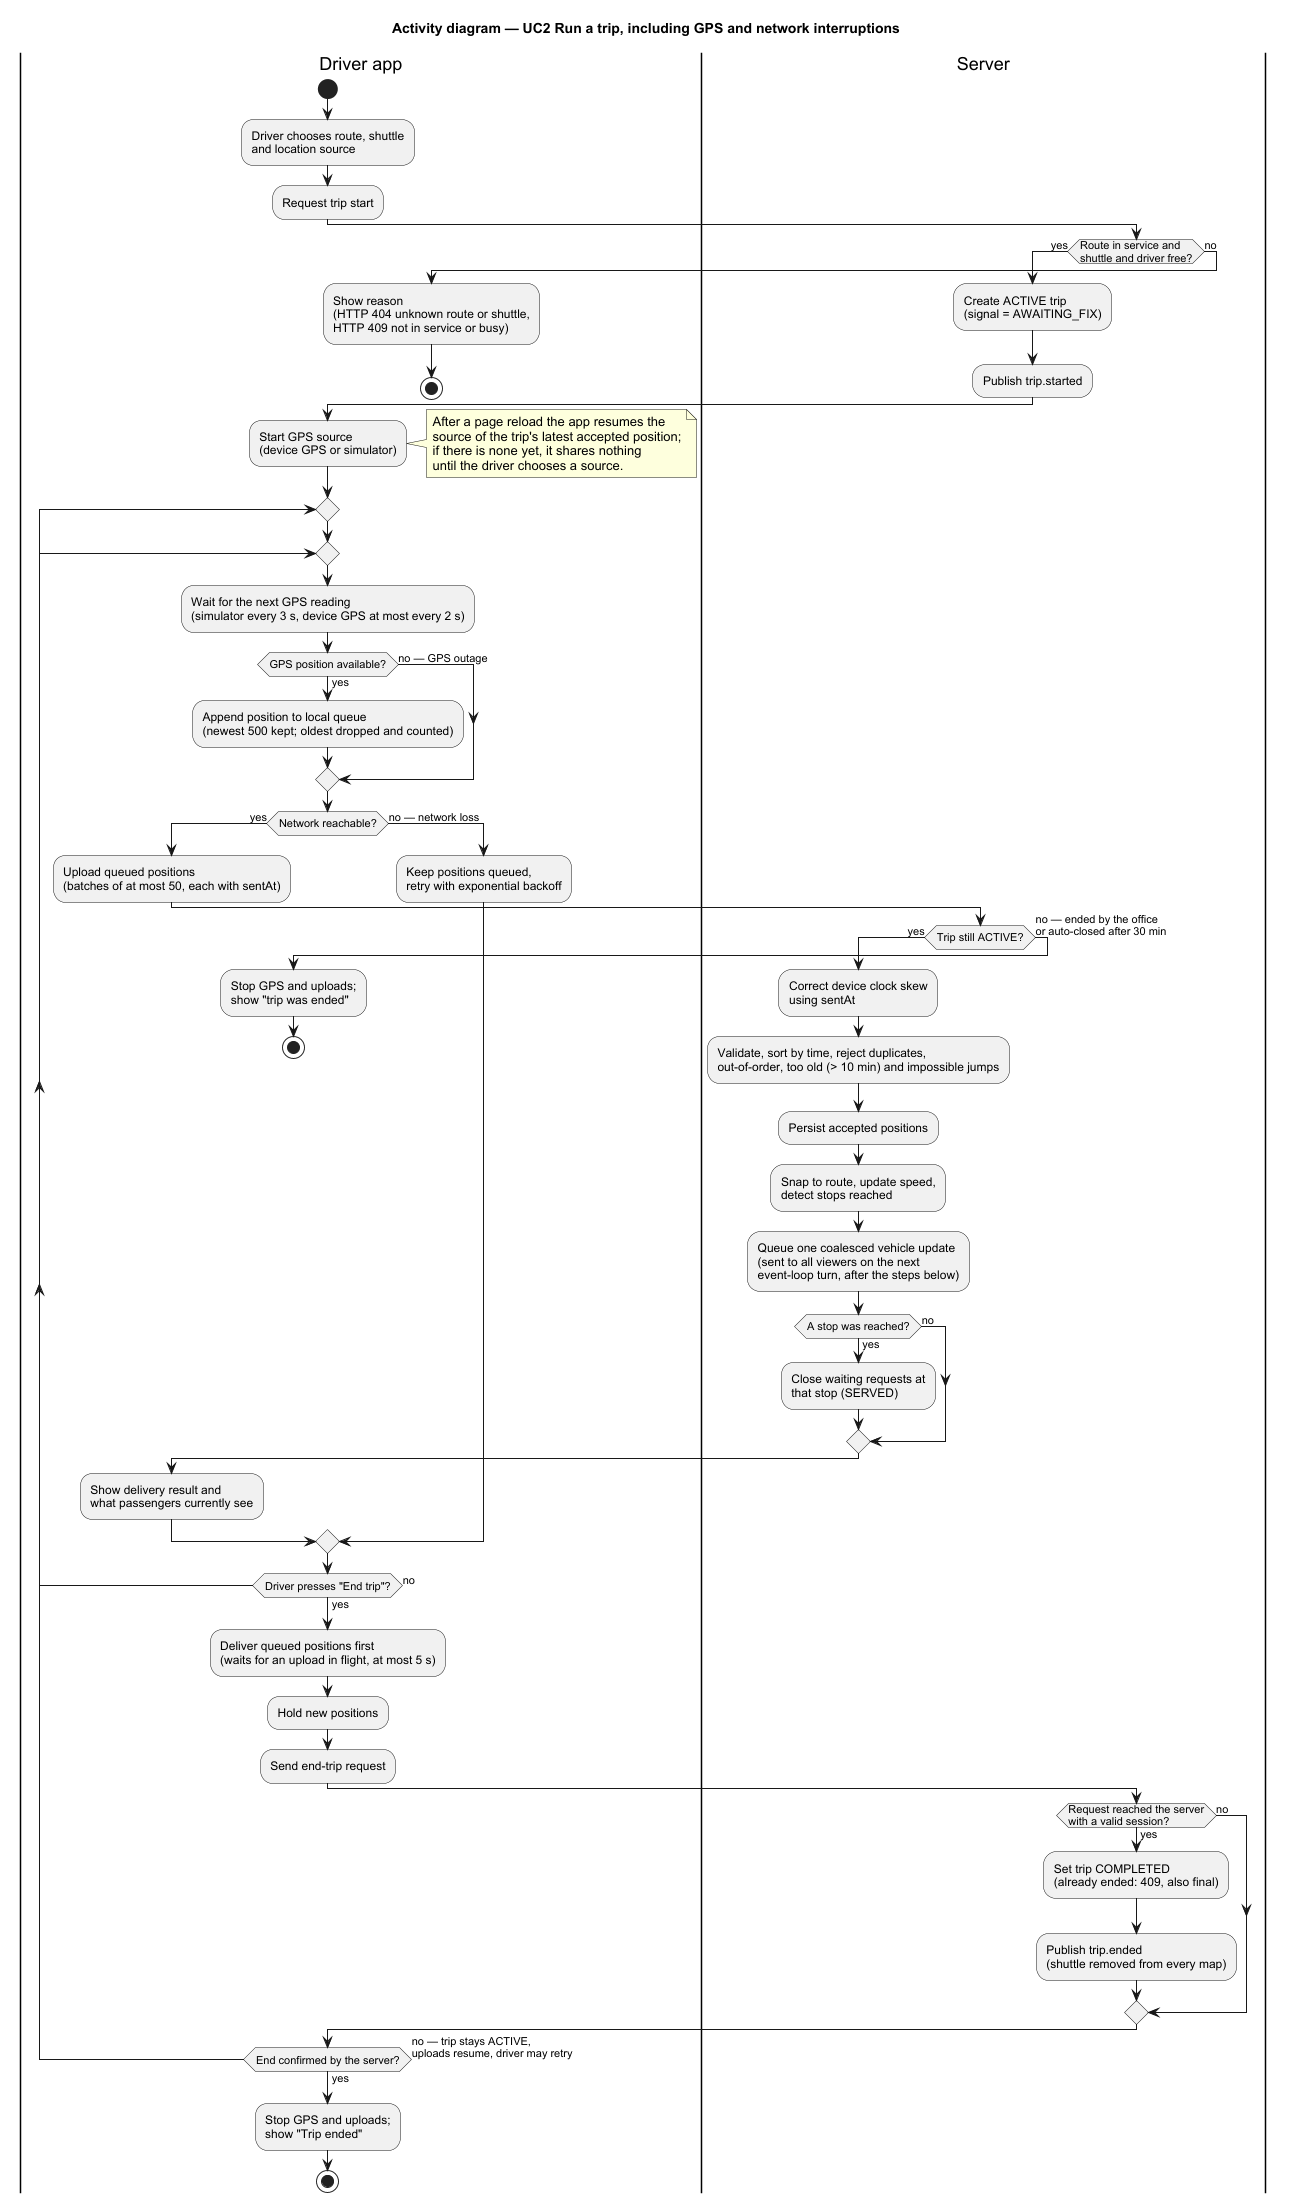

The diagram above was rendered by PlantUML. Its source (embedded in the PNG):
@startuml 02-activity-run-trip
skinparam shadowing false
skinparam defaultFontName Arial
title Activity diagram — UC2 Run a trip, including GPS and network interruptions

|Driver app|
start
:Driver chooses route, shuttle\nand location source;
:Request trip start;
|Server|
if (Route in service and\nshuttle and driver free?) then (yes)
  :Create ACTIVE trip\n(signal = AWAITING_FIX);
  :Publish trip.started;
else (no)
  |Driver app|
  :Show reason\n(HTTP 404 unknown route or shuttle,\nHTTP 409 not in service or busy);
  stop
endif
|Driver app|
:Start GPS source\n(device GPS or simulator);
note right
  After a page reload the app resumes the
  source of the trip's latest accepted position;
  if there is none yet, it shares nothing
  until the driver chooses a source.
end note
repeat
  repeat
    :Wait for the next GPS reading\n(simulator every 3 s, device GPS at most every 2 s);
    if (GPS position available?) then (yes)
      :Append position to local queue\n(newest 500 kept; oldest dropped and counted);
    else (no — GPS outage)
    endif
    if (Network reachable?) then (yes)
      :Upload queued positions\n(batches of at most 50, each with sentAt);
      |Server|
      if (Trip still ACTIVE?) then (yes)
        :Correct device clock skew\nusing sentAt;
        :Validate, sort by time, reject duplicates,\nout-of-order, too old (> 10 min) and impossible jumps;
        :Persist accepted positions;
        :Snap to route, update speed,\ndetect stops reached;
        :Queue one coalesced vehicle update\n(sent to all viewers on the next\nevent-loop turn, after the steps below);
        if (A stop was reached?) then (yes)
          :Close waiting requests at\nthat stop (SERVED);
        else (no)
        endif
      else (no — ended by the office\nor auto-closed after 30 min)
        |Driver app|
        :Stop GPS and uploads;\nshow "trip was ended";
        stop
      endif
      |Driver app|
      :Show delivery result and\nwhat passengers currently see;
    else (no — network loss)
      :Keep positions queued,\nretry with exponential backoff;
    endif
  repeat while (Driver presses "End trip"?) is (no) not (yes)
  :Deliver queued positions first\n(waits for an upload in flight, at most 5 s);
  :Hold new positions;
  :Send end-trip request;
  |Server|
  if (Request reached the server\nwith a valid session?) then (yes)
    :Set trip COMPLETED\n(already ended: 409, also final);
    :Publish trip.ended\n(shuttle removed from every map);
  else (no)
  endif
  |Driver app|
repeat while (End confirmed by the server?) is (no — trip stays ACTIVE,\nuploads resume, driver may retry) not (yes)
:Stop GPS and uploads;\nshow "Trip ended";
stop
@enduml